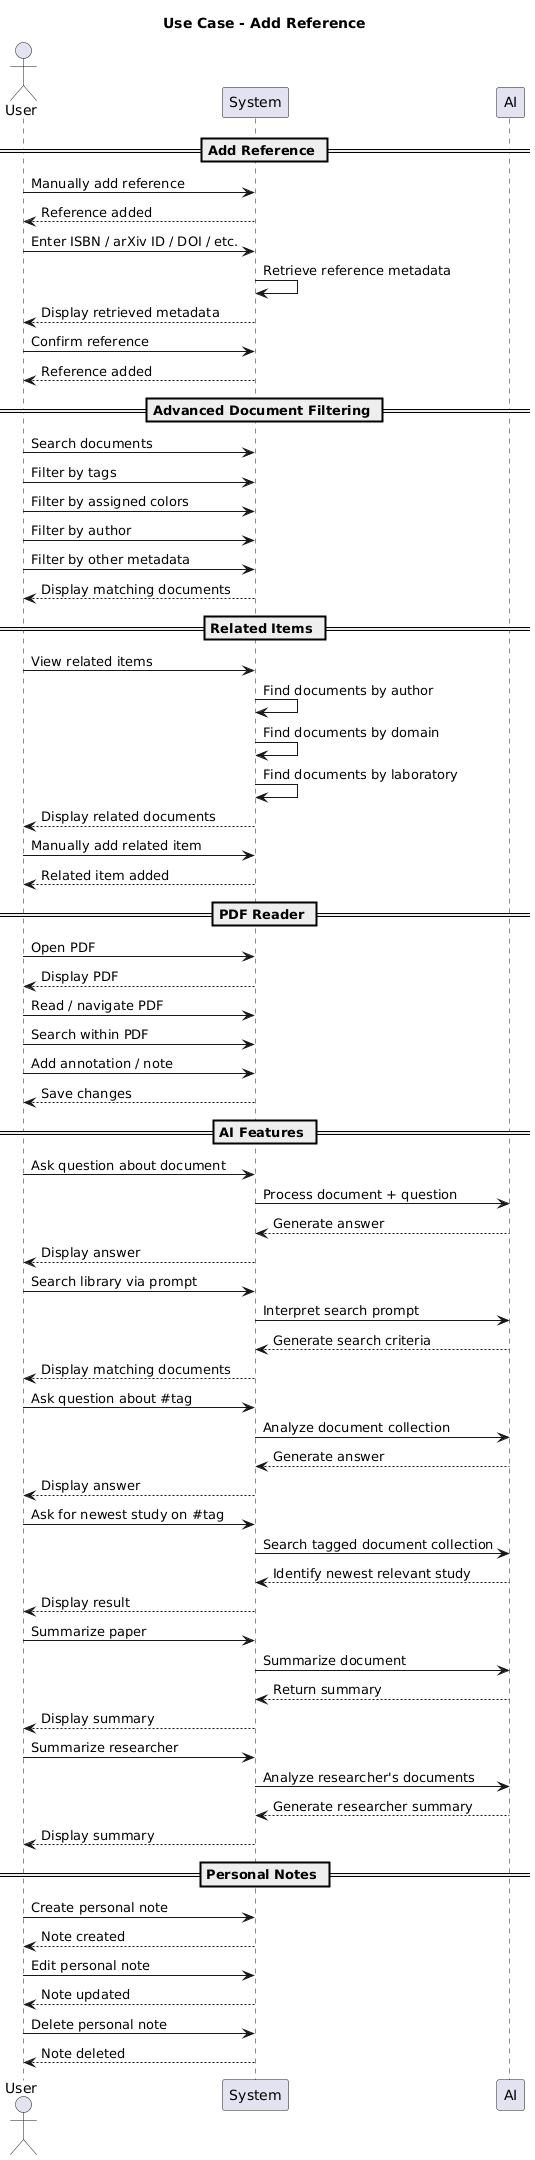

The diagram above was rendered by PlantUML. Its source (embedded in the PNG):
@startuml
title Use Case - Add Reference

actor User

== Add Reference ==

User -> System: Manually add reference
System --> User: Reference added

User -> System: Enter ISBN / arXiv ID / DOI / etc.
System -> System: Retrieve reference metadata
System --> User: Display retrieved metadata
User -> System: Confirm reference
System --> User: Reference added


== Advanced Document Filtering ==

User -> System: Search documents
User -> System: Filter by tags
User -> System: Filter by assigned colors
User -> System: Filter by author
User -> System: Filter by other metadata
System --> User: Display matching documents


== Related Items ==

User -> System: View related items
System -> System: Find documents by author
System -> System: Find documents by domain
System -> System: Find documents by laboratory
System --> User: Display related documents

User -> System: Manually add related item
System --> User: Related item added


== PDF Reader ==

User -> System: Open PDF
System --> User: Display PDF

User -> System: Read / navigate PDF
User -> System: Search within PDF
User -> System: Add annotation / note
System --> User: Save changes


== AI Features ==

User -> System: Ask question about document
System -> AI: Process document + question
AI --> System: Generate answer
System --> User: Display answer

User -> System: Search library via prompt
System -> AI: Interpret search prompt
AI --> System: Generate search criteria
System --> User: Display matching documents

User -> System: Ask question about #tag
System -> AI: Analyze document collection
AI --> System: Generate answer
System --> User: Display answer

User -> System: Ask for newest study on #tag
System -> AI: Search tagged document collection
AI --> System: Identify newest relevant study
System --> User: Display result

User -> System: Summarize paper
System -> AI: Summarize document
AI --> System: Return summary
System --> User: Display summary

User -> System: Summarize researcher
System -> AI: Analyze researcher's documents
AI --> System: Generate researcher summary
System --> User: Display summary


== Personal Notes ==

User -> System: Create personal note
System --> User: Note created

User -> System: Edit personal note
System --> User: Note updated

User -> System: Delete personal note
System --> User: Note deleted
@enduml